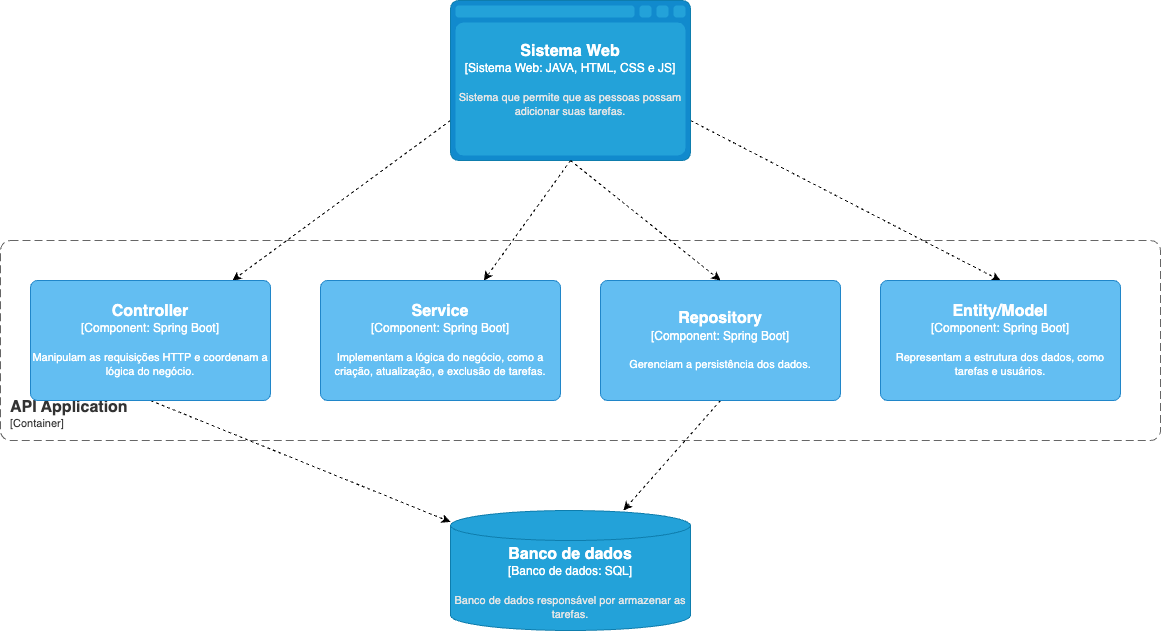

The diagram above was exported from draw.io. Its source (the exported page's mxGraphModel, read from the mxfile embedded in the PNG):
<mxGraphModel dx="624" dy="1087" grid="1" gridSize="10" guides="1" tooltips="1" connect="1" arrows="1" fold="1" page="1" pageScale="1" pageWidth="827" pageHeight="1169" math="0" shadow="0">
  <root>
    <mxCell id="0" />
    <mxCell id="1" parent="0" />
    <mxCell id="PpP2dZETror0oPZ2bft--12" style="rounded=0;orthogonalLoop=1;jettySize=auto;html=1;exitX=0;exitY=0.75;exitDx=0;exitDy=0;exitPerimeter=0;dashed=1;" edge="1" parent="1" source="PpP2dZETror0oPZ2bft--2" target="PpP2dZETror0oPZ2bft--7">
      <mxGeometry relative="1" as="geometry" />
    </mxCell>
    <mxCell id="PpP2dZETror0oPZ2bft--13" style="rounded=0;orthogonalLoop=1;jettySize=auto;html=1;exitX=0.5;exitY=1;exitDx=0;exitDy=0;exitPerimeter=0;dashed=1;" edge="1" parent="1" source="PpP2dZETror0oPZ2bft--2" target="PpP2dZETror0oPZ2bft--8">
      <mxGeometry relative="1" as="geometry" />
    </mxCell>
    <mxCell id="PpP2dZETror0oPZ2bft--16" style="rounded=0;orthogonalLoop=1;jettySize=auto;html=1;exitX=1;exitY=0.75;exitDx=0;exitDy=0;exitPerimeter=0;dashed=1;entryX=0.5;entryY=0;entryDx=0;entryDy=0;entryPerimeter=0;" edge="1" parent="1" source="PpP2dZETror0oPZ2bft--2" target="PpP2dZETror0oPZ2bft--11">
      <mxGeometry relative="1" as="geometry" />
    </mxCell>
    <object placeholders="1" c4Name="Container name" c4Type="Sistema Web" c4Technology="JAVA, HTML, CSS e JS" c4Description="Sistema que permite que as pessoas possam adicionar suas tarefas." label="&lt;font style=&quot;font-size: 16px&quot;&gt;&lt;b&gt;%c4Type%&lt;/b&gt;&lt;/font&gt;&lt;div&gt;[%c4Type%:&amp;nbsp;%c4Technology%]&lt;/div&gt;&lt;br&gt;&lt;div&gt;&lt;font style=&quot;font-size: 11px&quot;&gt;&lt;font color=&quot;#E6E6E6&quot;&gt;%c4Description%&lt;/font&gt;&lt;/div&gt;" id="PpP2dZETror0oPZ2bft--2">
      <mxCell style="shape=mxgraph.c4.webBrowserContainer2;whiteSpace=wrap;html=1;boundedLbl=1;rounded=0;labelBackgroundColor=none;strokeColor=#118ACD;fillColor=#23A2D9;strokeColor=#118ACD;strokeColor2=#0E7DAD;fontSize=12;fontColor=#ffffff;align=center;metaEdit=1;points=[[0.5,0,0],[1,0.25,0],[1,0.5,0],[1,0.75,0],[0.5,1,0],[0,0.75,0],[0,0.5,0],[0,0.25,0]];resizable=0;" vertex="1" parent="1">
        <mxGeometry x="490" y="40" width="240" height="160" as="geometry" />
      </mxCell>
    </object>
    <object placeholders="1" c4Name="API Application" c4Type="ContainerScopeBoundary" c4Application="Container" label="&lt;font style=&quot;font-size: 16px&quot;&gt;&lt;b&gt;&lt;div style=&quot;text-align: left&quot;&gt;%c4Name%&lt;/div&gt;&lt;/b&gt;&lt;/font&gt;&lt;div style=&quot;text-align: left&quot;&gt;[%c4Application%]&lt;/div&gt;" id="PpP2dZETror0oPZ2bft--5">
      <mxCell style="rounded=1;fontSize=11;whiteSpace=wrap;html=1;dashed=1;arcSize=20;fillColor=none;strokeColor=#666666;fontColor=#333333;labelBackgroundColor=none;align=left;verticalAlign=bottom;labelBorderColor=none;spacingTop=0;spacing=10;dashPattern=8 4;metaEdit=1;rotatable=0;perimeter=rectanglePerimeter;noLabel=0;labelPadding=0;allowArrows=0;connectable=0;expand=0;recursiveResize=0;editable=1;pointerEvents=0;absoluteArcSize=1;points=[[0.25,0,0],[0.5,0,0],[0.75,0,0],[1,0.25,0],[1,0.5,0],[1,0.75,0],[0.75,1,0],[0.5,1,0],[0.25,1,0],[0,0.75,0],[0,0.5,0],[0,0.25,0]];" vertex="1" parent="1">
        <mxGeometry x="40" y="280" width="1160" height="200" as="geometry" />
      </mxCell>
    </object>
    <mxCell id="PpP2dZETror0oPZ2bft--18" style="rounded=0;orthogonalLoop=1;jettySize=auto;html=1;exitX=0.5;exitY=1;exitDx=0;exitDy=0;exitPerimeter=0;dashed=1;" edge="1" parent="1" source="PpP2dZETror0oPZ2bft--7" target="PpP2dZETror0oPZ2bft--17">
      <mxGeometry relative="1" as="geometry" />
    </mxCell>
    <object placeholders="1" c4Name="Controller" c4Type="Component" c4Technology="Spring Boot" c4Description="Manipulam as requisições HTTP e coordenam a lógica do negócio." label="&lt;font style=&quot;font-size: 16px&quot;&gt;&lt;b&gt;%c4Name%&lt;/b&gt;&lt;/font&gt;&lt;div&gt;[%c4Type%: %c4Technology%]&lt;/div&gt;&lt;br&gt;&lt;div&gt;&lt;font style=&quot;font-size: 11px&quot;&gt;%c4Description%&lt;/font&gt;&lt;/div&gt;" id="PpP2dZETror0oPZ2bft--7">
      <mxCell style="rounded=1;whiteSpace=wrap;html=1;labelBackgroundColor=none;fillColor=#63BEF2;fontColor=#ffffff;align=center;arcSize=6;strokeColor=#2086C9;metaEdit=1;resizable=0;points=[[0.25,0,0],[0.5,0,0],[0.75,0,0],[1,0.25,0],[1,0.5,0],[1,0.75,0],[0.75,1,0],[0.5,1,0],[0.25,1,0],[0,0.75,0],[0,0.5,0],[0,0.25,0]];" vertex="1" parent="1">
        <mxGeometry x="70" y="320" width="240" height="120" as="geometry" />
      </mxCell>
    </object>
    <object placeholders="1" c4Name="Service" c4Type="Component" c4Technology="Spring Boot" c4Description=" Implementam a lógica do negócio, como a criação, atualização, e exclusão de tarefas." label="&lt;font style=&quot;font-size: 16px&quot;&gt;&lt;b&gt;%c4Name%&lt;/b&gt;&lt;/font&gt;&lt;div&gt;[%c4Type%: %c4Technology%]&lt;/div&gt;&lt;br&gt;&lt;div&gt;&lt;font style=&quot;font-size: 11px&quot;&gt;%c4Description%&lt;/font&gt;&lt;/div&gt;" id="PpP2dZETror0oPZ2bft--8">
      <mxCell style="rounded=1;whiteSpace=wrap;html=1;labelBackgroundColor=none;fillColor=#63BEF2;fontColor=#ffffff;align=center;arcSize=6;strokeColor=#2086C9;metaEdit=1;resizable=0;points=[[0.25,0,0],[0.5,0,0],[0.75,0,0],[1,0.25,0],[1,0.5,0],[1,0.75,0],[0.75,1,0],[0.5,1,0],[0.25,1,0],[0,0.75,0],[0,0.5,0],[0,0.25,0]];" vertex="1" parent="1">
        <mxGeometry x="360" y="320" width="240" height="120" as="geometry" />
      </mxCell>
    </object>
    <mxCell id="PpP2dZETror0oPZ2bft--19" style="rounded=0;orthogonalLoop=1;jettySize=auto;html=1;exitX=0.5;exitY=1;exitDx=0;exitDy=0;exitPerimeter=0;dashed=1;" edge="1" parent="1" source="PpP2dZETror0oPZ2bft--10" target="PpP2dZETror0oPZ2bft--17">
      <mxGeometry relative="1" as="geometry" />
    </mxCell>
    <object placeholders="1" c4Name="Repository" c4Type="Component" c4Technology="Spring Boot" c4Description="Gerenciam a persistência dos dados." label="&lt;font style=&quot;font-size: 16px&quot;&gt;&lt;b&gt;%c4Name%&lt;/b&gt;&lt;/font&gt;&lt;div&gt;[%c4Type%: %c4Technology%]&lt;/div&gt;&lt;br&gt;&lt;div&gt;&lt;font style=&quot;font-size: 11px&quot;&gt;%c4Description%&lt;/font&gt;&lt;/div&gt;" id="PpP2dZETror0oPZ2bft--10">
      <mxCell style="rounded=1;whiteSpace=wrap;html=1;labelBackgroundColor=none;fillColor=#63BEF2;fontColor=#ffffff;align=center;arcSize=6;strokeColor=#2086C9;metaEdit=1;resizable=0;points=[[0.25,0,0],[0.5,0,0],[0.75,0,0],[1,0.25,0],[1,0.5,0],[1,0.75,0],[0.75,1,0],[0.5,1,0],[0.25,1,0],[0,0.75,0],[0,0.5,0],[0,0.25,0]];" vertex="1" parent="1">
        <mxGeometry x="640" y="320" width="240" height="120" as="geometry" />
      </mxCell>
    </object>
    <object placeholders="1" c4Name="Entity/Model" c4Type="Component" c4Technology="Spring Boot" c4Description="Representam a estrutura dos dados, como tarefas e usuários." label="&lt;font style=&quot;font-size: 16px&quot;&gt;&lt;b&gt;%c4Name%&lt;/b&gt;&lt;/font&gt;&lt;div&gt;[%c4Type%: %c4Technology%]&lt;/div&gt;&lt;br&gt;&lt;div&gt;&lt;font style=&quot;font-size: 11px&quot;&gt;%c4Description%&lt;/font&gt;&lt;/div&gt;" id="PpP2dZETror0oPZ2bft--11">
      <mxCell style="rounded=1;whiteSpace=wrap;html=1;labelBackgroundColor=none;fillColor=#63BEF2;fontColor=#ffffff;align=center;arcSize=6;strokeColor=#2086C9;metaEdit=1;resizable=0;points=[[0.25,0,0],[0.5,0,0],[0.75,0,0],[1,0.25,0],[1,0.5,0],[1,0.75,0],[0.75,1,0],[0.5,1,0],[0.25,1,0],[0,0.75,0],[0,0.5,0],[0,0.25,0]];" vertex="1" parent="1">
        <mxGeometry x="920" y="320" width="240" height="120" as="geometry" />
      </mxCell>
    </object>
    <mxCell id="PpP2dZETror0oPZ2bft--14" style="rounded=0;orthogonalLoop=1;jettySize=auto;html=1;exitX=0.5;exitY=1;exitDx=0;exitDy=0;exitPerimeter=0;entryX=0.5;entryY=0;entryDx=0;entryDy=0;entryPerimeter=0;dashed=1;" edge="1" parent="1" source="PpP2dZETror0oPZ2bft--2" target="PpP2dZETror0oPZ2bft--10">
      <mxGeometry relative="1" as="geometry" />
    </mxCell>
    <object placeholders="1" c4Name="Banco de dados" c4Type="Banco de dados" c4Technology="SQL" c4Description="Banco de dados responsável por armazenar as tarefas." label="&lt;font style=&quot;font-size: 16px&quot;&gt;&lt;b&gt;%c4Type%&lt;/b&gt;&lt;/font&gt;&lt;div&gt;[%c4Type%:&amp;nbsp;%c4Technology%]&lt;/div&gt;&lt;br&gt;&lt;div&gt;&lt;font style=&quot;font-size: 11px&quot;&gt;&lt;font color=&quot;#E6E6E6&quot;&gt;%c4Description%&lt;/font&gt;&lt;/div&gt;" id="PpP2dZETror0oPZ2bft--17">
      <mxCell style="shape=cylinder3;size=15;whiteSpace=wrap;html=1;boundedLbl=1;rounded=0;labelBackgroundColor=none;fillColor=#23A2D9;fontSize=12;fontColor=#ffffff;align=center;strokeColor=#0E7DAD;metaEdit=1;points=[[0.5,0,0],[1,0.25,0],[1,0.5,0],[1,0.75,0],[0.5,1,0],[0,0.75,0],[0,0.5,0],[0,0.25,0]];resizable=0;" vertex="1" parent="1">
        <mxGeometry x="490" y="550" width="240" height="120" as="geometry" />
      </mxCell>
    </object>
  </root>
</mxGraphModel>